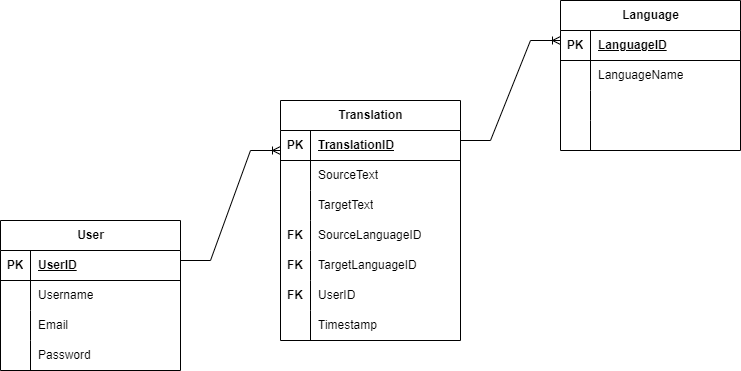

The diagram above was exported from draw.io. Its source (the exported page's mxGraphModel, read from the mxfile embedded in the PNG):
<mxGraphModel dx="1941" dy="616" grid="1" gridSize="10" guides="1" tooltips="1" connect="1" arrows="1" fold="1" page="1" pageScale="1" pageWidth="827" pageHeight="1169" math="0" shadow="0">
  <root>
    <mxCell id="0" />
    <mxCell id="1" parent="0" />
    <mxCell id="TtE6ANCiFl1YwmXVqjH4-11" value="Translation" style="shape=table;startSize=30;container=1;collapsible=1;childLayout=tableLayout;fixedRows=1;rowLines=0;fontStyle=1;align=center;resizeLast=1;html=1;" vertex="1" parent="1">
      <mxGeometry x="80" y="180" width="180" height="240" as="geometry" />
    </mxCell>
    <mxCell id="TtE6ANCiFl1YwmXVqjH4-12" value="" style="shape=tableRow;horizontal=0;startSize=0;swimlaneHead=0;swimlaneBody=0;fillColor=none;collapsible=0;dropTarget=0;points=[[0,0.5],[1,0.5]];portConstraint=eastwest;top=0;left=0;right=0;bottom=1;" vertex="1" parent="TtE6ANCiFl1YwmXVqjH4-11">
      <mxGeometry y="30" width="180" height="30" as="geometry" />
    </mxCell>
    <mxCell id="TtE6ANCiFl1YwmXVqjH4-13" value="PK" style="shape=partialRectangle;connectable=0;fillColor=none;top=0;left=0;bottom=0;right=0;fontStyle=1;overflow=hidden;whiteSpace=wrap;html=1;" vertex="1" parent="TtE6ANCiFl1YwmXVqjH4-12">
      <mxGeometry width="30" height="30" as="geometry">
        <mxRectangle width="30" height="30" as="alternateBounds" />
      </mxGeometry>
    </mxCell>
    <mxCell id="TtE6ANCiFl1YwmXVqjH4-14" value="TranslationID" style="shape=partialRectangle;connectable=0;fillColor=none;top=0;left=0;bottom=0;right=0;align=left;spacingLeft=6;fontStyle=5;overflow=hidden;whiteSpace=wrap;html=1;" vertex="1" parent="TtE6ANCiFl1YwmXVqjH4-12">
      <mxGeometry x="30" width="150" height="30" as="geometry">
        <mxRectangle width="150" height="30" as="alternateBounds" />
      </mxGeometry>
    </mxCell>
    <mxCell id="TtE6ANCiFl1YwmXVqjH4-15" value="" style="shape=tableRow;horizontal=0;startSize=0;swimlaneHead=0;swimlaneBody=0;fillColor=none;collapsible=0;dropTarget=0;points=[[0,0.5],[1,0.5]];portConstraint=eastwest;top=0;left=0;right=0;bottom=0;" vertex="1" parent="TtE6ANCiFl1YwmXVqjH4-11">
      <mxGeometry y="60" width="180" height="30" as="geometry" />
    </mxCell>
    <mxCell id="TtE6ANCiFl1YwmXVqjH4-16" value="" style="shape=partialRectangle;connectable=0;fillColor=none;top=0;left=0;bottom=0;right=0;editable=1;overflow=hidden;whiteSpace=wrap;html=1;" vertex="1" parent="TtE6ANCiFl1YwmXVqjH4-15">
      <mxGeometry width="30" height="30" as="geometry">
        <mxRectangle width="30" height="30" as="alternateBounds" />
      </mxGeometry>
    </mxCell>
    <mxCell id="TtE6ANCiFl1YwmXVqjH4-17" value="SourceText" style="shape=partialRectangle;connectable=0;fillColor=none;top=0;left=0;bottom=0;right=0;align=left;spacingLeft=6;overflow=hidden;whiteSpace=wrap;html=1;" vertex="1" parent="TtE6ANCiFl1YwmXVqjH4-15">
      <mxGeometry x="30" width="150" height="30" as="geometry">
        <mxRectangle width="150" height="30" as="alternateBounds" />
      </mxGeometry>
    </mxCell>
    <mxCell id="TtE6ANCiFl1YwmXVqjH4-18" value="" style="shape=tableRow;horizontal=0;startSize=0;swimlaneHead=0;swimlaneBody=0;fillColor=none;collapsible=0;dropTarget=0;points=[[0,0.5],[1,0.5]];portConstraint=eastwest;top=0;left=0;right=0;bottom=0;" vertex="1" parent="TtE6ANCiFl1YwmXVqjH4-11">
      <mxGeometry y="90" width="180" height="30" as="geometry" />
    </mxCell>
    <mxCell id="TtE6ANCiFl1YwmXVqjH4-19" value="" style="shape=partialRectangle;connectable=0;fillColor=none;top=0;left=0;bottom=0;right=0;editable=1;overflow=hidden;whiteSpace=wrap;html=1;" vertex="1" parent="TtE6ANCiFl1YwmXVqjH4-18">
      <mxGeometry width="30" height="30" as="geometry">
        <mxRectangle width="30" height="30" as="alternateBounds" />
      </mxGeometry>
    </mxCell>
    <mxCell id="TtE6ANCiFl1YwmXVqjH4-20" value="TargetText" style="shape=partialRectangle;connectable=0;fillColor=none;top=0;left=0;bottom=0;right=0;align=left;spacingLeft=6;overflow=hidden;whiteSpace=wrap;html=1;" vertex="1" parent="TtE6ANCiFl1YwmXVqjH4-18">
      <mxGeometry x="30" width="150" height="30" as="geometry">
        <mxRectangle width="150" height="30" as="alternateBounds" />
      </mxGeometry>
    </mxCell>
    <mxCell id="TtE6ANCiFl1YwmXVqjH4-21" value="" style="shape=tableRow;horizontal=0;startSize=0;swimlaneHead=0;swimlaneBody=0;fillColor=none;collapsible=0;dropTarget=0;points=[[0,0.5],[1,0.5]];portConstraint=eastwest;top=0;left=0;right=0;bottom=0;" vertex="1" parent="TtE6ANCiFl1YwmXVqjH4-11">
      <mxGeometry y="120" width="180" height="30" as="geometry" />
    </mxCell>
    <mxCell id="TtE6ANCiFl1YwmXVqjH4-22" value="&lt;b&gt;FK&lt;/b&gt;" style="shape=partialRectangle;connectable=0;fillColor=none;top=0;left=0;bottom=0;right=0;editable=1;overflow=hidden;whiteSpace=wrap;html=1;" vertex="1" parent="TtE6ANCiFl1YwmXVqjH4-21">
      <mxGeometry width="30" height="30" as="geometry">
        <mxRectangle width="30" height="30" as="alternateBounds" />
      </mxGeometry>
    </mxCell>
    <mxCell id="TtE6ANCiFl1YwmXVqjH4-23" value="SourceLanguageID" style="shape=partialRectangle;connectable=0;fillColor=none;top=0;left=0;bottom=0;right=0;align=left;spacingLeft=6;overflow=hidden;whiteSpace=wrap;html=1;" vertex="1" parent="TtE6ANCiFl1YwmXVqjH4-21">
      <mxGeometry x="30" width="150" height="30" as="geometry">
        <mxRectangle width="150" height="30" as="alternateBounds" />
      </mxGeometry>
    </mxCell>
    <mxCell id="TtE6ANCiFl1YwmXVqjH4-50" value="" style="shape=tableRow;horizontal=0;startSize=0;swimlaneHead=0;swimlaneBody=0;fillColor=none;collapsible=0;dropTarget=0;points=[[0,0.5],[1,0.5]];portConstraint=eastwest;top=0;left=0;right=0;bottom=0;" vertex="1" parent="TtE6ANCiFl1YwmXVqjH4-11">
      <mxGeometry y="150" width="180" height="30" as="geometry" />
    </mxCell>
    <mxCell id="TtE6ANCiFl1YwmXVqjH4-51" value="&lt;b&gt;FK&lt;/b&gt;" style="shape=partialRectangle;connectable=0;fillColor=none;top=0;left=0;bottom=0;right=0;editable=1;overflow=hidden;whiteSpace=wrap;html=1;" vertex="1" parent="TtE6ANCiFl1YwmXVqjH4-50">
      <mxGeometry width="30" height="30" as="geometry">
        <mxRectangle width="30" height="30" as="alternateBounds" />
      </mxGeometry>
    </mxCell>
    <mxCell id="TtE6ANCiFl1YwmXVqjH4-52" value="TargetLanguageID" style="shape=partialRectangle;connectable=0;fillColor=none;top=0;left=0;bottom=0;right=0;align=left;spacingLeft=6;overflow=hidden;whiteSpace=wrap;html=1;" vertex="1" parent="TtE6ANCiFl1YwmXVqjH4-50">
      <mxGeometry x="30" width="150" height="30" as="geometry">
        <mxRectangle width="150" height="30" as="alternateBounds" />
      </mxGeometry>
    </mxCell>
    <mxCell id="TtE6ANCiFl1YwmXVqjH4-53" value="" style="shape=tableRow;horizontal=0;startSize=0;swimlaneHead=0;swimlaneBody=0;fillColor=none;collapsible=0;dropTarget=0;points=[[0,0.5],[1,0.5]];portConstraint=eastwest;top=0;left=0;right=0;bottom=0;" vertex="1" parent="TtE6ANCiFl1YwmXVqjH4-11">
      <mxGeometry y="180" width="180" height="30" as="geometry" />
    </mxCell>
    <mxCell id="TtE6ANCiFl1YwmXVqjH4-54" value="&lt;b&gt;FK&lt;/b&gt;" style="shape=partialRectangle;connectable=0;fillColor=none;top=0;left=0;bottom=0;right=0;editable=1;overflow=hidden;whiteSpace=wrap;html=1;" vertex="1" parent="TtE6ANCiFl1YwmXVqjH4-53">
      <mxGeometry width="30" height="30" as="geometry">
        <mxRectangle width="30" height="30" as="alternateBounds" />
      </mxGeometry>
    </mxCell>
    <mxCell id="TtE6ANCiFl1YwmXVqjH4-55" value="UserID" style="shape=partialRectangle;connectable=0;fillColor=none;top=0;left=0;bottom=0;right=0;align=left;spacingLeft=6;overflow=hidden;whiteSpace=wrap;html=1;" vertex="1" parent="TtE6ANCiFl1YwmXVqjH4-53">
      <mxGeometry x="30" width="150" height="30" as="geometry">
        <mxRectangle width="150" height="30" as="alternateBounds" />
      </mxGeometry>
    </mxCell>
    <mxCell id="TtE6ANCiFl1YwmXVqjH4-56" value="" style="shape=tableRow;horizontal=0;startSize=0;swimlaneHead=0;swimlaneBody=0;fillColor=none;collapsible=0;dropTarget=0;points=[[0,0.5],[1,0.5]];portConstraint=eastwest;top=0;left=0;right=0;bottom=0;" vertex="1" parent="TtE6ANCiFl1YwmXVqjH4-11">
      <mxGeometry y="210" width="180" height="30" as="geometry" />
    </mxCell>
    <mxCell id="TtE6ANCiFl1YwmXVqjH4-57" value="" style="shape=partialRectangle;connectable=0;fillColor=none;top=0;left=0;bottom=0;right=0;editable=1;overflow=hidden;whiteSpace=wrap;html=1;" vertex="1" parent="TtE6ANCiFl1YwmXVqjH4-56">
      <mxGeometry width="30" height="30" as="geometry">
        <mxRectangle width="30" height="30" as="alternateBounds" />
      </mxGeometry>
    </mxCell>
    <mxCell id="TtE6ANCiFl1YwmXVqjH4-58" value="Timestamp" style="shape=partialRectangle;connectable=0;fillColor=none;top=0;left=0;bottom=0;right=0;align=left;spacingLeft=6;overflow=hidden;whiteSpace=wrap;html=1;" vertex="1" parent="TtE6ANCiFl1YwmXVqjH4-56">
      <mxGeometry x="30" width="150" height="30" as="geometry">
        <mxRectangle width="150" height="30" as="alternateBounds" />
      </mxGeometry>
    </mxCell>
    <mxCell id="TtE6ANCiFl1YwmXVqjH4-61" value="" style="edgeStyle=entityRelationEdgeStyle;fontSize=12;html=1;endArrow=ERoneToMany;rounded=0;movable=1;resizable=1;rotatable=1;deletable=1;editable=1;locked=0;connectable=1;" edge="1" parent="1">
      <mxGeometry width="100" height="100" relative="1" as="geometry">
        <mxPoint x="-20" y="340" as="sourcePoint" />
        <mxPoint x="80" y="230" as="targetPoint" />
        <Array as="points">
          <mxPoint x="80" y="260" />
          <mxPoint x="40" y="280" />
          <mxPoint x="-40" y="270" />
          <mxPoint x="30" y="250" />
          <mxPoint x="40" y="260" />
        </Array>
      </mxGeometry>
    </mxCell>
    <mxCell id="TtE6ANCiFl1YwmXVqjH4-24" value="Language" style="shape=table;startSize=30;container=1;collapsible=1;childLayout=tableLayout;fixedRows=1;rowLines=0;fontStyle=1;align=center;resizeLast=1;html=1;" vertex="1" parent="1">
      <mxGeometry x="360" y="80" width="180" height="150" as="geometry" />
    </mxCell>
    <mxCell id="TtE6ANCiFl1YwmXVqjH4-25" value="" style="shape=tableRow;horizontal=0;startSize=0;swimlaneHead=0;swimlaneBody=0;fillColor=none;collapsible=0;dropTarget=0;points=[[0,0.5],[1,0.5]];portConstraint=eastwest;top=0;left=0;right=0;bottom=1;" vertex="1" parent="TtE6ANCiFl1YwmXVqjH4-24">
      <mxGeometry y="30" width="180" height="30" as="geometry" />
    </mxCell>
    <mxCell id="TtE6ANCiFl1YwmXVqjH4-26" value="PK" style="shape=partialRectangle;connectable=0;fillColor=none;top=0;left=0;bottom=0;right=0;fontStyle=1;overflow=hidden;whiteSpace=wrap;html=1;" vertex="1" parent="TtE6ANCiFl1YwmXVqjH4-25">
      <mxGeometry width="30" height="30" as="geometry">
        <mxRectangle width="30" height="30" as="alternateBounds" />
      </mxGeometry>
    </mxCell>
    <mxCell id="TtE6ANCiFl1YwmXVqjH4-27" value="LanguageID" style="shape=partialRectangle;connectable=0;fillColor=none;top=0;left=0;bottom=0;right=0;align=left;spacingLeft=6;fontStyle=5;overflow=hidden;whiteSpace=wrap;html=1;" vertex="1" parent="TtE6ANCiFl1YwmXVqjH4-25">
      <mxGeometry x="30" width="150" height="30" as="geometry">
        <mxRectangle width="150" height="30" as="alternateBounds" />
      </mxGeometry>
    </mxCell>
    <mxCell id="TtE6ANCiFl1YwmXVqjH4-28" value="" style="shape=tableRow;horizontal=0;startSize=0;swimlaneHead=0;swimlaneBody=0;fillColor=none;collapsible=0;dropTarget=0;points=[[0,0.5],[1,0.5]];portConstraint=eastwest;top=0;left=0;right=0;bottom=0;" vertex="1" parent="TtE6ANCiFl1YwmXVqjH4-24">
      <mxGeometry y="60" width="180" height="30" as="geometry" />
    </mxCell>
    <mxCell id="TtE6ANCiFl1YwmXVqjH4-29" value="" style="shape=partialRectangle;connectable=0;fillColor=none;top=0;left=0;bottom=0;right=0;editable=1;overflow=hidden;whiteSpace=wrap;html=1;" vertex="1" parent="TtE6ANCiFl1YwmXVqjH4-28">
      <mxGeometry width="30" height="30" as="geometry">
        <mxRectangle width="30" height="30" as="alternateBounds" />
      </mxGeometry>
    </mxCell>
    <mxCell id="TtE6ANCiFl1YwmXVqjH4-30" value="LanguageName" style="shape=partialRectangle;connectable=0;fillColor=none;top=0;left=0;bottom=0;right=0;align=left;spacingLeft=6;overflow=hidden;whiteSpace=wrap;html=1;" vertex="1" parent="TtE6ANCiFl1YwmXVqjH4-28">
      <mxGeometry x="30" width="150" height="30" as="geometry">
        <mxRectangle width="150" height="30" as="alternateBounds" />
      </mxGeometry>
    </mxCell>
    <mxCell id="TtE6ANCiFl1YwmXVqjH4-31" value="" style="shape=tableRow;horizontal=0;startSize=0;swimlaneHead=0;swimlaneBody=0;fillColor=none;collapsible=0;dropTarget=0;points=[[0,0.5],[1,0.5]];portConstraint=eastwest;top=0;left=0;right=0;bottom=0;" vertex="1" parent="TtE6ANCiFl1YwmXVqjH4-24">
      <mxGeometry y="90" width="180" height="30" as="geometry" />
    </mxCell>
    <mxCell id="TtE6ANCiFl1YwmXVqjH4-32" value="" style="shape=partialRectangle;connectable=0;fillColor=none;top=0;left=0;bottom=0;right=0;editable=1;overflow=hidden;whiteSpace=wrap;html=1;" vertex="1" parent="TtE6ANCiFl1YwmXVqjH4-31">
      <mxGeometry width="30" height="30" as="geometry">
        <mxRectangle width="30" height="30" as="alternateBounds" />
      </mxGeometry>
    </mxCell>
    <mxCell id="TtE6ANCiFl1YwmXVqjH4-33" value="" style="shape=partialRectangle;connectable=0;fillColor=none;top=0;left=0;bottom=0;right=0;align=left;spacingLeft=6;overflow=hidden;whiteSpace=wrap;html=1;" vertex="1" parent="TtE6ANCiFl1YwmXVqjH4-31">
      <mxGeometry x="30" width="150" height="30" as="geometry">
        <mxRectangle width="150" height="30" as="alternateBounds" />
      </mxGeometry>
    </mxCell>
    <mxCell id="TtE6ANCiFl1YwmXVqjH4-34" value="" style="shape=tableRow;horizontal=0;startSize=0;swimlaneHead=0;swimlaneBody=0;fillColor=none;collapsible=0;dropTarget=0;points=[[0,0.5],[1,0.5]];portConstraint=eastwest;top=0;left=0;right=0;bottom=0;" vertex="1" parent="TtE6ANCiFl1YwmXVqjH4-24">
      <mxGeometry y="120" width="180" height="30" as="geometry" />
    </mxCell>
    <mxCell id="TtE6ANCiFl1YwmXVqjH4-35" value="" style="shape=partialRectangle;connectable=0;fillColor=none;top=0;left=0;bottom=0;right=0;editable=1;overflow=hidden;whiteSpace=wrap;html=1;" vertex="1" parent="TtE6ANCiFl1YwmXVqjH4-34">
      <mxGeometry width="30" height="30" as="geometry">
        <mxRectangle width="30" height="30" as="alternateBounds" />
      </mxGeometry>
    </mxCell>
    <mxCell id="TtE6ANCiFl1YwmXVqjH4-36" value="" style="shape=partialRectangle;connectable=0;fillColor=none;top=0;left=0;bottom=0;right=0;align=left;spacingLeft=6;overflow=hidden;whiteSpace=wrap;html=1;" vertex="1" parent="TtE6ANCiFl1YwmXVqjH4-34">
      <mxGeometry x="30" width="150" height="30" as="geometry">
        <mxRectangle width="150" height="30" as="alternateBounds" />
      </mxGeometry>
    </mxCell>
    <mxCell id="TtE6ANCiFl1YwmXVqjH4-37" value="User" style="shape=table;startSize=30;container=1;collapsible=1;childLayout=tableLayout;fixedRows=1;rowLines=0;fontStyle=1;align=center;resizeLast=1;html=1;" vertex="1" parent="1">
      <mxGeometry x="-200" y="300" width="180" height="150" as="geometry" />
    </mxCell>
    <mxCell id="TtE6ANCiFl1YwmXVqjH4-38" value="" style="shape=tableRow;horizontal=0;startSize=0;swimlaneHead=0;swimlaneBody=0;fillColor=none;collapsible=0;dropTarget=0;points=[[0,0.5],[1,0.5]];portConstraint=eastwest;top=0;left=0;right=0;bottom=1;" vertex="1" parent="TtE6ANCiFl1YwmXVqjH4-37">
      <mxGeometry y="30" width="180" height="30" as="geometry" />
    </mxCell>
    <mxCell id="TtE6ANCiFl1YwmXVqjH4-39" value="PK" style="shape=partialRectangle;connectable=0;fillColor=none;top=0;left=0;bottom=0;right=0;fontStyle=1;overflow=hidden;whiteSpace=wrap;html=1;" vertex="1" parent="TtE6ANCiFl1YwmXVqjH4-38">
      <mxGeometry width="30" height="30" as="geometry">
        <mxRectangle width="30" height="30" as="alternateBounds" />
      </mxGeometry>
    </mxCell>
    <mxCell id="TtE6ANCiFl1YwmXVqjH4-40" value="UserID" style="shape=partialRectangle;connectable=0;fillColor=none;top=0;left=0;bottom=0;right=0;align=left;spacingLeft=6;fontStyle=5;overflow=hidden;whiteSpace=wrap;html=1;" vertex="1" parent="TtE6ANCiFl1YwmXVqjH4-38">
      <mxGeometry x="30" width="150" height="30" as="geometry">
        <mxRectangle width="150" height="30" as="alternateBounds" />
      </mxGeometry>
    </mxCell>
    <mxCell id="TtE6ANCiFl1YwmXVqjH4-41" value="" style="shape=tableRow;horizontal=0;startSize=0;swimlaneHead=0;swimlaneBody=0;fillColor=none;collapsible=0;dropTarget=0;points=[[0,0.5],[1,0.5]];portConstraint=eastwest;top=0;left=0;right=0;bottom=0;" vertex="1" parent="TtE6ANCiFl1YwmXVqjH4-37">
      <mxGeometry y="60" width="180" height="30" as="geometry" />
    </mxCell>
    <mxCell id="TtE6ANCiFl1YwmXVqjH4-42" value="" style="shape=partialRectangle;connectable=0;fillColor=none;top=0;left=0;bottom=0;right=0;editable=1;overflow=hidden;whiteSpace=wrap;html=1;" vertex="1" parent="TtE6ANCiFl1YwmXVqjH4-41">
      <mxGeometry width="30" height="30" as="geometry">
        <mxRectangle width="30" height="30" as="alternateBounds" />
      </mxGeometry>
    </mxCell>
    <mxCell id="TtE6ANCiFl1YwmXVqjH4-43" value="Username" style="shape=partialRectangle;connectable=0;fillColor=none;top=0;left=0;bottom=0;right=0;align=left;spacingLeft=6;overflow=hidden;whiteSpace=wrap;html=1;" vertex="1" parent="TtE6ANCiFl1YwmXVqjH4-41">
      <mxGeometry x="30" width="150" height="30" as="geometry">
        <mxRectangle width="150" height="30" as="alternateBounds" />
      </mxGeometry>
    </mxCell>
    <mxCell id="TtE6ANCiFl1YwmXVqjH4-44" value="" style="shape=tableRow;horizontal=0;startSize=0;swimlaneHead=0;swimlaneBody=0;fillColor=none;collapsible=0;dropTarget=0;points=[[0,0.5],[1,0.5]];portConstraint=eastwest;top=0;left=0;right=0;bottom=0;" vertex="1" parent="TtE6ANCiFl1YwmXVqjH4-37">
      <mxGeometry y="90" width="180" height="30" as="geometry" />
    </mxCell>
    <mxCell id="TtE6ANCiFl1YwmXVqjH4-45" value="" style="shape=partialRectangle;connectable=0;fillColor=none;top=0;left=0;bottom=0;right=0;editable=1;overflow=hidden;whiteSpace=wrap;html=1;" vertex="1" parent="TtE6ANCiFl1YwmXVqjH4-44">
      <mxGeometry width="30" height="30" as="geometry">
        <mxRectangle width="30" height="30" as="alternateBounds" />
      </mxGeometry>
    </mxCell>
    <mxCell id="TtE6ANCiFl1YwmXVqjH4-46" value="Email" style="shape=partialRectangle;connectable=0;fillColor=none;top=0;left=0;bottom=0;right=0;align=left;spacingLeft=6;overflow=hidden;whiteSpace=wrap;html=1;" vertex="1" parent="TtE6ANCiFl1YwmXVqjH4-44">
      <mxGeometry x="30" width="150" height="30" as="geometry">
        <mxRectangle width="150" height="30" as="alternateBounds" />
      </mxGeometry>
    </mxCell>
    <mxCell id="TtE6ANCiFl1YwmXVqjH4-47" value="" style="shape=tableRow;horizontal=0;startSize=0;swimlaneHead=0;swimlaneBody=0;fillColor=none;collapsible=0;dropTarget=0;points=[[0,0.5],[1,0.5]];portConstraint=eastwest;top=0;left=0;right=0;bottom=0;" vertex="1" parent="TtE6ANCiFl1YwmXVqjH4-37">
      <mxGeometry y="120" width="180" height="30" as="geometry" />
    </mxCell>
    <mxCell id="TtE6ANCiFl1YwmXVqjH4-48" value="" style="shape=partialRectangle;connectable=0;fillColor=none;top=0;left=0;bottom=0;right=0;editable=1;overflow=hidden;whiteSpace=wrap;html=1;" vertex="1" parent="TtE6ANCiFl1YwmXVqjH4-47">
      <mxGeometry width="30" height="30" as="geometry">
        <mxRectangle width="30" height="30" as="alternateBounds" />
      </mxGeometry>
    </mxCell>
    <mxCell id="TtE6ANCiFl1YwmXVqjH4-49" value="Password" style="shape=partialRectangle;connectable=0;fillColor=none;top=0;left=0;bottom=0;right=0;align=left;spacingLeft=6;overflow=hidden;whiteSpace=wrap;html=1;" vertex="1" parent="TtE6ANCiFl1YwmXVqjH4-47">
      <mxGeometry x="30" width="150" height="30" as="geometry">
        <mxRectangle width="150" height="30" as="alternateBounds" />
      </mxGeometry>
    </mxCell>
    <mxCell id="TtE6ANCiFl1YwmXVqjH4-60" value="" style="edgeStyle=entityRelationEdgeStyle;fontSize=12;html=1;endArrow=ERoneToMany;rounded=0;" edge="1" parent="1">
      <mxGeometry width="100" height="100" relative="1" as="geometry">
        <mxPoint x="260" y="220" as="sourcePoint" />
        <mxPoint x="360" y="120" as="targetPoint" />
      </mxGeometry>
    </mxCell>
  </root>
</mxGraphModel>